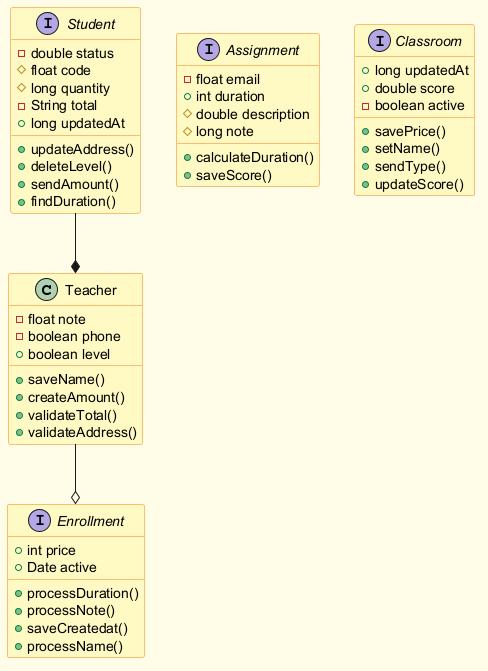

The diagram above was rendered by PlantUML. Its source (embedded in the PNG):
@startuml
skinparam backgroundColor #FFFDE7
skinparam classBackgroundColor #FFF9C4
skinparam classBorderColor #F57F17
class Teacher {
  -float note
  -boolean phone
  +boolean level
  +saveName()
  +createAmount()
  +validateTotal()
  +validateAddress()
}
interface Assignment {
  -float email
  +int duration
  #double description
  #long note
  +calculateDuration()
  +saveScore()
}
interface Student {
  -double status
  #float code
  #long quantity
  -String total
  +long updatedAt
  +updateAddress()
  +deleteLevel()
  +sendAmount()
  +findDuration()
}
interface Classroom {
  +long updatedAt
  +double score
  -boolean active
  +savePrice()
  +setName()
  +sendType()
  +updateScore()
}
interface Enrollment {
  +int price
  +Date active
  +processDuration()
  +processNote()
  +saveCreatedat()
  +processName()
}
Student --* Teacher
Teacher --o Enrollment
@enduml